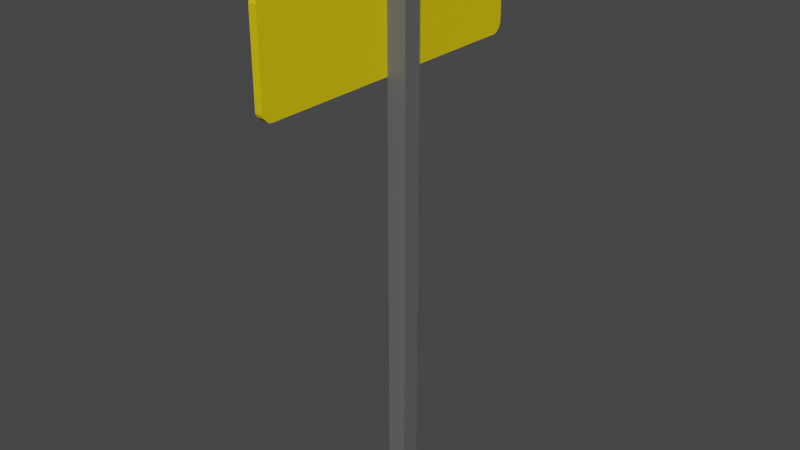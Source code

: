 # Source: Sign3UV.blend  (saved by Blender 2.82.7; exported with 4.5.12 LTS)
import bpy
from mathutils import Matrix  # noqa: F401  (used for matrix-valued properties, if any)

bpy.ops.wm.read_factory_settings(use_empty=True)
scene = bpy.context.scene
scene.name = 'Scene'

# ---- collections
col_collection = bpy.data.collections.new('Collection'); scene.collection.children.link(col_collection)

# ---- materials (node trees are filled in below, after node groups)
mat_material = bpy.data.materials.new('Material')
mat_material.alpha_threshold = 0.0
mat_material.use_transparent_shadow = False
mat_material.line_color = (0.0, 0.0, 0.0, 1.0)
mat_material_005 = bpy.data.materials.new('Material.005')
mat_material_005.use_transparent_shadow = False
mat_material_006 = bpy.data.materials.new('Material.006')
mat_material_006.use_transparent_shadow = False

# ---- material node trees
mat_material.use_nodes = True; mat_material.node_tree.nodes.clear()
_N = mat_material.node_tree.nodes; _L = mat_material.node_tree.links
n0 = _N.new('ShaderNodeOutputMaterial'); n0.name = 'Material Output'; n0.location = (300, 300)
n1 = _N.new('ShaderNodeBsdfPrincipled'); n1.name = 'Principled BSDF'; n1.location = (10, 300)
n1.distribution = 'GGX'
n1.subsurface_method = 'BURLEY'
n1.inputs[0].default_value = (0.1262, 0.1262, 0.1262, 1.0)
n1.inputs[2].default_value = 0.4
n1.inputs[3].default_value = 1.45
n1.inputs[27].default_value = (0.0, 0.0, 0.0, 1.0)
n1.inputs[28].default_value = 1.0
_L.new(n1.outputs[0], n0.inputs[0])
n0.is_active_output = True
mat_material_005.use_nodes = True; mat_material_005.node_tree.nodes.clear()
_N = mat_material_005.node_tree.nodes; _L = mat_material_005.node_tree.links
n0 = _N.new('ShaderNodeOutputMaterial'); n0.name = 'Material Output'; n0.location = (300, 300)
n1 = _N.new('ShaderNodeBsdfPrincipled'); n1.name = 'Principled BSDF'; n1.location = (10, 300)
n1.distribution = 'GGX'
n1.subsurface_method = 'BURLEY'
n1.inputs[0].default_value = (0.8, 0.5979, 0.0, 1.0)
n1.inputs[3].default_value = 1.45
n1.inputs[27].default_value = (0.0, 0.0, 0.0, 1.0)
n1.inputs[28].default_value = 1.0
_L.new(n1.outputs[0], n0.inputs[0])
n0.is_active_output = True
mat_material_006.use_nodes = True; mat_material_006.node_tree.nodes.clear()
_N = mat_material_006.node_tree.nodes; _L = mat_material_006.node_tree.links
n0 = _N.new('ShaderNodeOutputMaterial'); n0.name = 'Material Output'; n0.location = (300, 300)
n1 = _N.new('ShaderNodeBsdfPrincipled'); n1.name = 'Principled BSDF'; n1.location = (10, 300)
n1.distribution = 'GGX'
n1.subsurface_method = 'BURLEY'
n1.inputs[3].default_value = 1.45
n1.inputs[27].default_value = (0.0, 0.0, 0.0, 1.0)
n1.inputs[28].default_value = 1.0
_L.new(n1.outputs[0], n0.inputs[0])
n0.is_active_output = True

# ---- world
world_world = bpy.data.worlds.new('World'); scene.world = world_world
world_world.use_nodes = True; world_world.node_tree.nodes.clear()
_N = world_world.node_tree.nodes; _L = world_world.node_tree.links
n0 = _N.new('ShaderNodeOutputWorld'); n0.name = 'World Output'; n0.location = (300, 300)
n1 = _N.new('ShaderNodeBackground'); n1.name = 'Background'; n1.location = (10, 300)
n1.inputs[0].default_value = (0.05088, 0.05088, 0.05088, 1.0)
_L.new(n1.outputs[0], n0.inputs[0])
n0.is_active_output = True
world_world.color = (0.05088, 0.05088, 0.05088)
world_world.use_sun_shadow = False
world_world.sun_shadow_jitter_overblur = 0.0

# ---- meshes
me_cube = bpy.data.meshes.new('Cube')
me_cube.from_pydata([(0.1312, 0.1312, -0.1312), (0.1312, 0.1312, 0.1312), (0.1312, 5.796, 0.1312), (0.0254, 5.796, 0.1312), (0.1312, 5.796, -0.1312), (0.0254, 5.796, -0.1312), (0.1312, 7.21, 0.1312), (0.0254, 7.21, 0.1312), (0.1312, 7.21, -0.1312), (0.0254, 7.21, -0.1312), (0.1312, 5.916, 2.131), (0.1312, 5.873, 2.113), (0.1312, 5.814, 2.055), (0.1312, 5.796, 2.012), (0.0254, 5.796, 2.012), (0.0254, 5.814, 2.055), (0.0254, 5.873, 2.113), (0.0254, 5.916, 2.131), (0.1312, 7.21, 2.012), (0.1312, 7.193, 2.055), (0.1312, 7.134, 2.113), (0.1312, 7.091, 2.131), (0.0254, 7.091, 2.131), (0.0254, 7.134, 2.113), (0.0254, 7.193, 2.055), (0.0254, 7.21, 2.012), (0.0254, 5.916, -2.131), (0.0254, 5.873, -2.113), (0.0254, 5.814, -2.055), (0.0254, 5.796, -2.012), (0.1312, 5.796, -2.012), (0.1312, 5.814, -2.055), (0.1312, 5.873, -2.113), (0.1312, 5.916, -2.131), (0.0254, 7.21, -2.012), (0.0254, 7.193, -2.055), (0.0254, 7.134, -2.113), (0.0254, 7.091, -2.131), (0.1312, 7.091, -2.131), (0.1312, 7.134, -2.113), (0.1312, 7.193, -2.055), (0.1312, 7.21, -2.012), (0.3989, 0.1312, -0.1312), (0.3989, 0.1312, 0.1312), (0.3989, 5.796, -0.1312), (0.3989, 5.796, 0.1312), (0.3989, 7.21, -0.1312), (0.3989, 7.21, 0.1312), (0.2129, 7.532, -0.05108), (0.3171, 7.532, -0.05108), (0.2129, 7.532, 0.05103), (0.3171, 7.532, 0.05103)], [], [(0, 1, 2, 4), (4, 2, 3, 5), (1, 0, 42, 43), (4, 8, 46, 44), (5, 3, 7, 9), (39, 40, 41), (3, 2, 13, 14), (19, 24, 23, 20), (11, 12, 13), (27, 32, 31, 28), (4, 5, 29, 30), (35, 40, 39, 36), (27, 28, 29), (6, 8, 9, 7), (17, 10, 21, 22), (6, 7, 25, 18), (33, 26, 37, 38), (9, 8, 41, 34), (23, 24, 25), (10, 17, 16, 11), (14, 13, 12, 15), (18, 25, 24, 19), (22, 21, 20, 23), (26, 33, 32, 27), (30, 29, 28, 31), (34, 41, 40, 35), (38, 37, 36, 39), (11, 16, 15, 12), (45, 44, 46, 47), (43, 42, 44, 45), (0, 4, 44, 42), (6, 2, 45, 47), (6, 47, 51, 50), (2, 1, 43, 45), (48, 50, 51, 49), (8, 6, 50, 48), (46, 8, 48, 49), (47, 46, 49, 51), (30, 31, 33), (41, 30, 33), (31, 32, 33), (33, 38, 41), (38, 39, 41), (9, 34, 29, 5), (18, 19, 21), (13, 18, 21), (19, 20, 21), (21, 10, 13), (10, 11, 13), (3, 14, 25, 7), (34, 35, 37), (29, 34, 37), (35, 36, 37), (37, 26, 29), (26, 27, 29), (4, 30, 41, 8), (14, 15, 17), (25, 14, 17), (15, 16, 17), (17, 22, 25), (22, 23, 25), (6, 18, 13, 2)])
me_cube.polygons.foreach_set('material_index', [0, 1, 0, 0, 2, 1, 1, 1, 1, 1, 1, 1, 2, 1, 1, 1, 1, 1, 2, 1, 1, 1, 1, 1, 1, 1, 1, 1, 0, 0, 0, 0, 0, 0, 0, 0, 0, 0, 1, 1, 1, 1, 1, 2, 1, 1, 1, 1, 1, 2, 2, 2, 2, 2, 2, 1, 2, 2, 2, 2, 2, 1])
_uv = me_cube.uv_layers.new(name='UVMap')
_uv.uv.foreach_set('vector', [0.1178, 0.6432, 0.1299, 0.6432, 0.1299, 0.9057, 0.1178, 0.9057, 0.9219, 0.7754, 0.9219, 0.7754, 0.9135, 0.7754, 0.9135, 0.7754, 0.9219, 0.3218, 0.9219, 0.3218, 0.9434, 0.3218, 0.9434, 0.3218, 0.9219, 0.7754, 0.9219, 0.8886, 0.9434, 0.8886, 0.9434, 0.7754, 0.1178, 0.9057, 0.1299, 0.9057, 0.1299, 0.9712, 0.1178, 0.9712, 0.6587, 0.4805, 0.6551, 0.4842, 0.6524, 0.4852, 0.9135, 0.7754, 0.9219, 0.7754, 0.9219, 0.7754, 0.9135, 0.7754, 0.9219, 0.8871, 0.9135, 0.8871, 0.9135, 0.8824, 0.9219, 0.8824, 0.3989, 0.403, 0.4025, 0.3994, 0.4051, 0.3983, 0.9135, 0.7815, 0.9219, 0.7815, 0.9219, 0.7768, 0.9135, 0.7768, 0.9219, 0.7754, 0.9135, 0.7754, 0.9135, 0.7754, 0.9219, 0.7754, 0.9135, 0.8871, 0.9219, 0.8871, 0.9219, 0.8824, 0.9135, 0.8824, 0.02592, 0.9092, 0.02864, 0.9065, 0.03062, 0.9057, 0.9219, 0.8886, 0.9219, 0.8886, 0.9135, 0.8886, 0.9135, 0.8886, 0.9135, 0.7849, 0.9219, 0.7849, 0.9219, 0.879, 0.9135, 0.879, 0.9219, 0.8886, 0.9135, 0.8886, 0.9135, 0.8886, 0.9219, 0.8886, 0.9219, 0.7849, 0.9135, 0.7849, 0.9135, 0.879, 0.9219, 0.879, 0.9135, 0.8886, 0.9219, 0.8886, 0.9219, 0.8886, 0.9135, 0.8886, 0.2218, 0.9676, 0.219, 0.9703, 0.217, 0.9712, 0.9219, 0.7849, 0.9135, 0.7849, 0.9135, 0.7815, 0.9219, 0.7815, 0.9135, 0.7754, 0.9219, 0.7754, 0.9219, 0.7768, 0.9135, 0.7768, 0.9219, 0.8886, 0.9135, 0.8886, 0.9135, 0.8871, 0.9219, 0.8871, 0.9135, 0.879, 0.9219, 0.879, 0.9219, 0.8824, 0.9135, 0.8824, 0.9135, 0.7849, 0.9219, 0.7849, 0.9219, 0.7815, 0.9135, 0.7815, 0.9219, 0.7754, 0.9135, 0.7754, 0.9135, 0.7768, 0.9219, 0.7768, 0.9135, 0.8886, 0.9219, 0.8886, 0.9219, 0.8871, 0.9135, 0.8871, 0.9219, 0.879, 0.9135, 0.879, 0.9135, 0.8824, 0.9219, 0.8824, 0.9219, 0.7815, 0.9135, 0.7815, 0.9135, 0.7768, 0.9219, 0.7768, 0.5207, 0.3983, 0.5368, 0.3983, 0.5368, 0.4852, 0.5207, 0.4852, 0.5207, 0.05009, 0.5368, 0.05009, 0.5368, 0.3983, 0.5207, 0.3983, 0.9219, 0.3218, 0.9219, 0.7754, 0.9434, 0.7754, 0.9434, 0.3218, 0.9219, 0.8886, 0.9219, 0.7754, 0.9434, 0.7754, 0.9434, 0.8886, 0.9219, 0.8886, 0.9434, 0.8886, 0.9368, 0.9143, 0.9285, 0.9143, 0.9219, 0.7754, 0.9219, 0.3218, 0.9434, 0.3218, 0.9434, 0.7754, 0.9285, 0.9143, 0.9285, 0.9143, 0.9368, 0.9143, 0.9368, 0.9143, 0.1178, 0.9712, 0.1299, 0.9712, 0.1262, 0.986, 0.1215, 0.986, 0.9434, 0.8886, 0.9219, 0.8886, 0.9285, 0.9143, 0.9368, 0.9143, 0.5207, 0.4852, 0.5368, 0.4852, 0.5319, 0.505, 0.5256, 0.505, 0.6524, 0.3983, 0.6551, 0.3994, 0.6598, 0.4057, 0.6524, 0.4852, 0.6524, 0.3983, 0.6598, 0.4057, 0.6551, 0.3994, 0.6587, 0.403, 0.6598, 0.4057, 0.6598, 0.4057, 0.6598, 0.4779, 0.6524, 0.4852, 0.6598, 0.4779, 0.6587, 0.4805, 0.6524, 0.4852, 0.1178, 0.9712, 0.03062, 0.9712, 0.03062, 0.9057, 0.1178, 0.9057, 0.4051, 0.4852, 0.4025, 0.4842, 0.3978, 0.4779, 0.4051, 0.3983, 0.4051, 0.4852, 0.3978, 0.4779, 0.4025, 0.4842, 0.3989, 0.4805, 0.3978, 0.4779, 0.3978, 0.4779, 0.3978, 0.4057, 0.4051, 0.3983, 0.3978, 0.4057, 0.3989, 0.403, 0.4051, 0.3983, 0.1299, 0.9057, 0.217, 0.9057, 0.217, 0.9712, 0.1299, 0.9712, 0.03062, 0.9712, 0.02864, 0.9703, 0.0251, 0.9656, 0.03062, 0.9057, 0.03062, 0.9712, 0.0251, 0.9656, 0.02864, 0.9703, 0.02592, 0.9676, 0.0251, 0.9656, 0.0251, 0.9656, 0.0251, 0.9112, 0.03062, 0.9057, 0.0251, 0.9112, 0.02592, 0.9092, 0.03062, 0.9057, 0.5368, 0.3983, 0.6524, 0.3983, 0.6524, 0.4852, 0.5368, 0.4852, 0.217, 0.9057, 0.219, 0.9065, 0.2226, 0.9112, 0.217, 0.9712, 0.217, 0.9057, 0.2226, 0.9112, 0.219, 0.9065, 0.2218, 0.9092, 0.2226, 0.9112, 0.2226, 0.9112, 0.2226, 0.9656, 0.217, 0.9712, 0.2226, 0.9656, 0.2218, 0.9676, 0.217, 0.9712, 0.5207, 0.4852, 0.4051, 0.4852, 0.4051, 0.3983, 0.5207, 0.3983])
me_cube.materials.append(mat_material)
me_cube.materials.append(mat_material_005)
me_cube.materials.append(mat_material_006)
me_cube.use_remesh_preserve_volume = False
me_cube.use_remesh_preserve_attributes = False
me_cube.use_mirror_vertex_groups = False
me_cube.update()

# ---- objects
ob_square = bpy.data.objects.new('Square', me_cube)

# ---- transforms, parenting, visibility, modifiers, constraints
ob_square.location = (0.0, 0.0, 0.0)
ob_square.rotation_euler = (1.571, -0.0, 0.0)
ob_square.lock_rotations_4d = False
ob_square.empty_display_type = 'ARROWS'
ob_square.lineart.crease_threshold = 0.0

# ---- collection membership
col_collection.objects.link(ob_square)

# ---- scene / render settings (as saved in the file)
scene.frame_start = 1; scene.frame_end = 250; scene.frame_set(1)
scene.render.engine = 'BLENDER_EEVEE_NEXT'
scene.cycles.use_denoising = False
scene.cycles.samples = 128
scene.cycles.sampling_pattern = 'TABULATED_SOBOL'
scene.cycles.use_adaptive_sampling = False
scene.cycles.use_light_tree = False
scene.view_settings.view_transform = 'Filmic'
bpy.context.view_layer.update()

# ---- added for rendering (the .blend has no active camera and no usable light): camera, sun
cam_auto = bpy.data.cameras.new('AutoCamera')
cam_auto.lens = 50.0
cam_auto.sensor_width = 36.0
cam_auto.clip_end = 1000.0
ob_auto_camera = bpy.data.objects.new('AutoCamera', cam_auto)
scene.collection.objects.link(ob_auto_camera)
ob_auto_camera.location = (8.12119, -9.49086, 10.1586)
ob_auto_camera.rotation_euler = (1.09748, -7.21219e-08, 0.694738)
scene.camera = ob_auto_camera
light_auto_sun = bpy.data.lights.new('AutoSun', 'SUN')
light_auto_sun.energy = 3.0
light_auto_sun.angle = 0.0523599
ob_auto_sun = bpy.data.objects.new('AutoSun', light_auto_sun)
scene.collection.objects.link(ob_auto_sun)
ob_auto_sun.rotation_euler = (0.872665, 0.174533, 0.523599)
bpy.context.view_layer.update()
